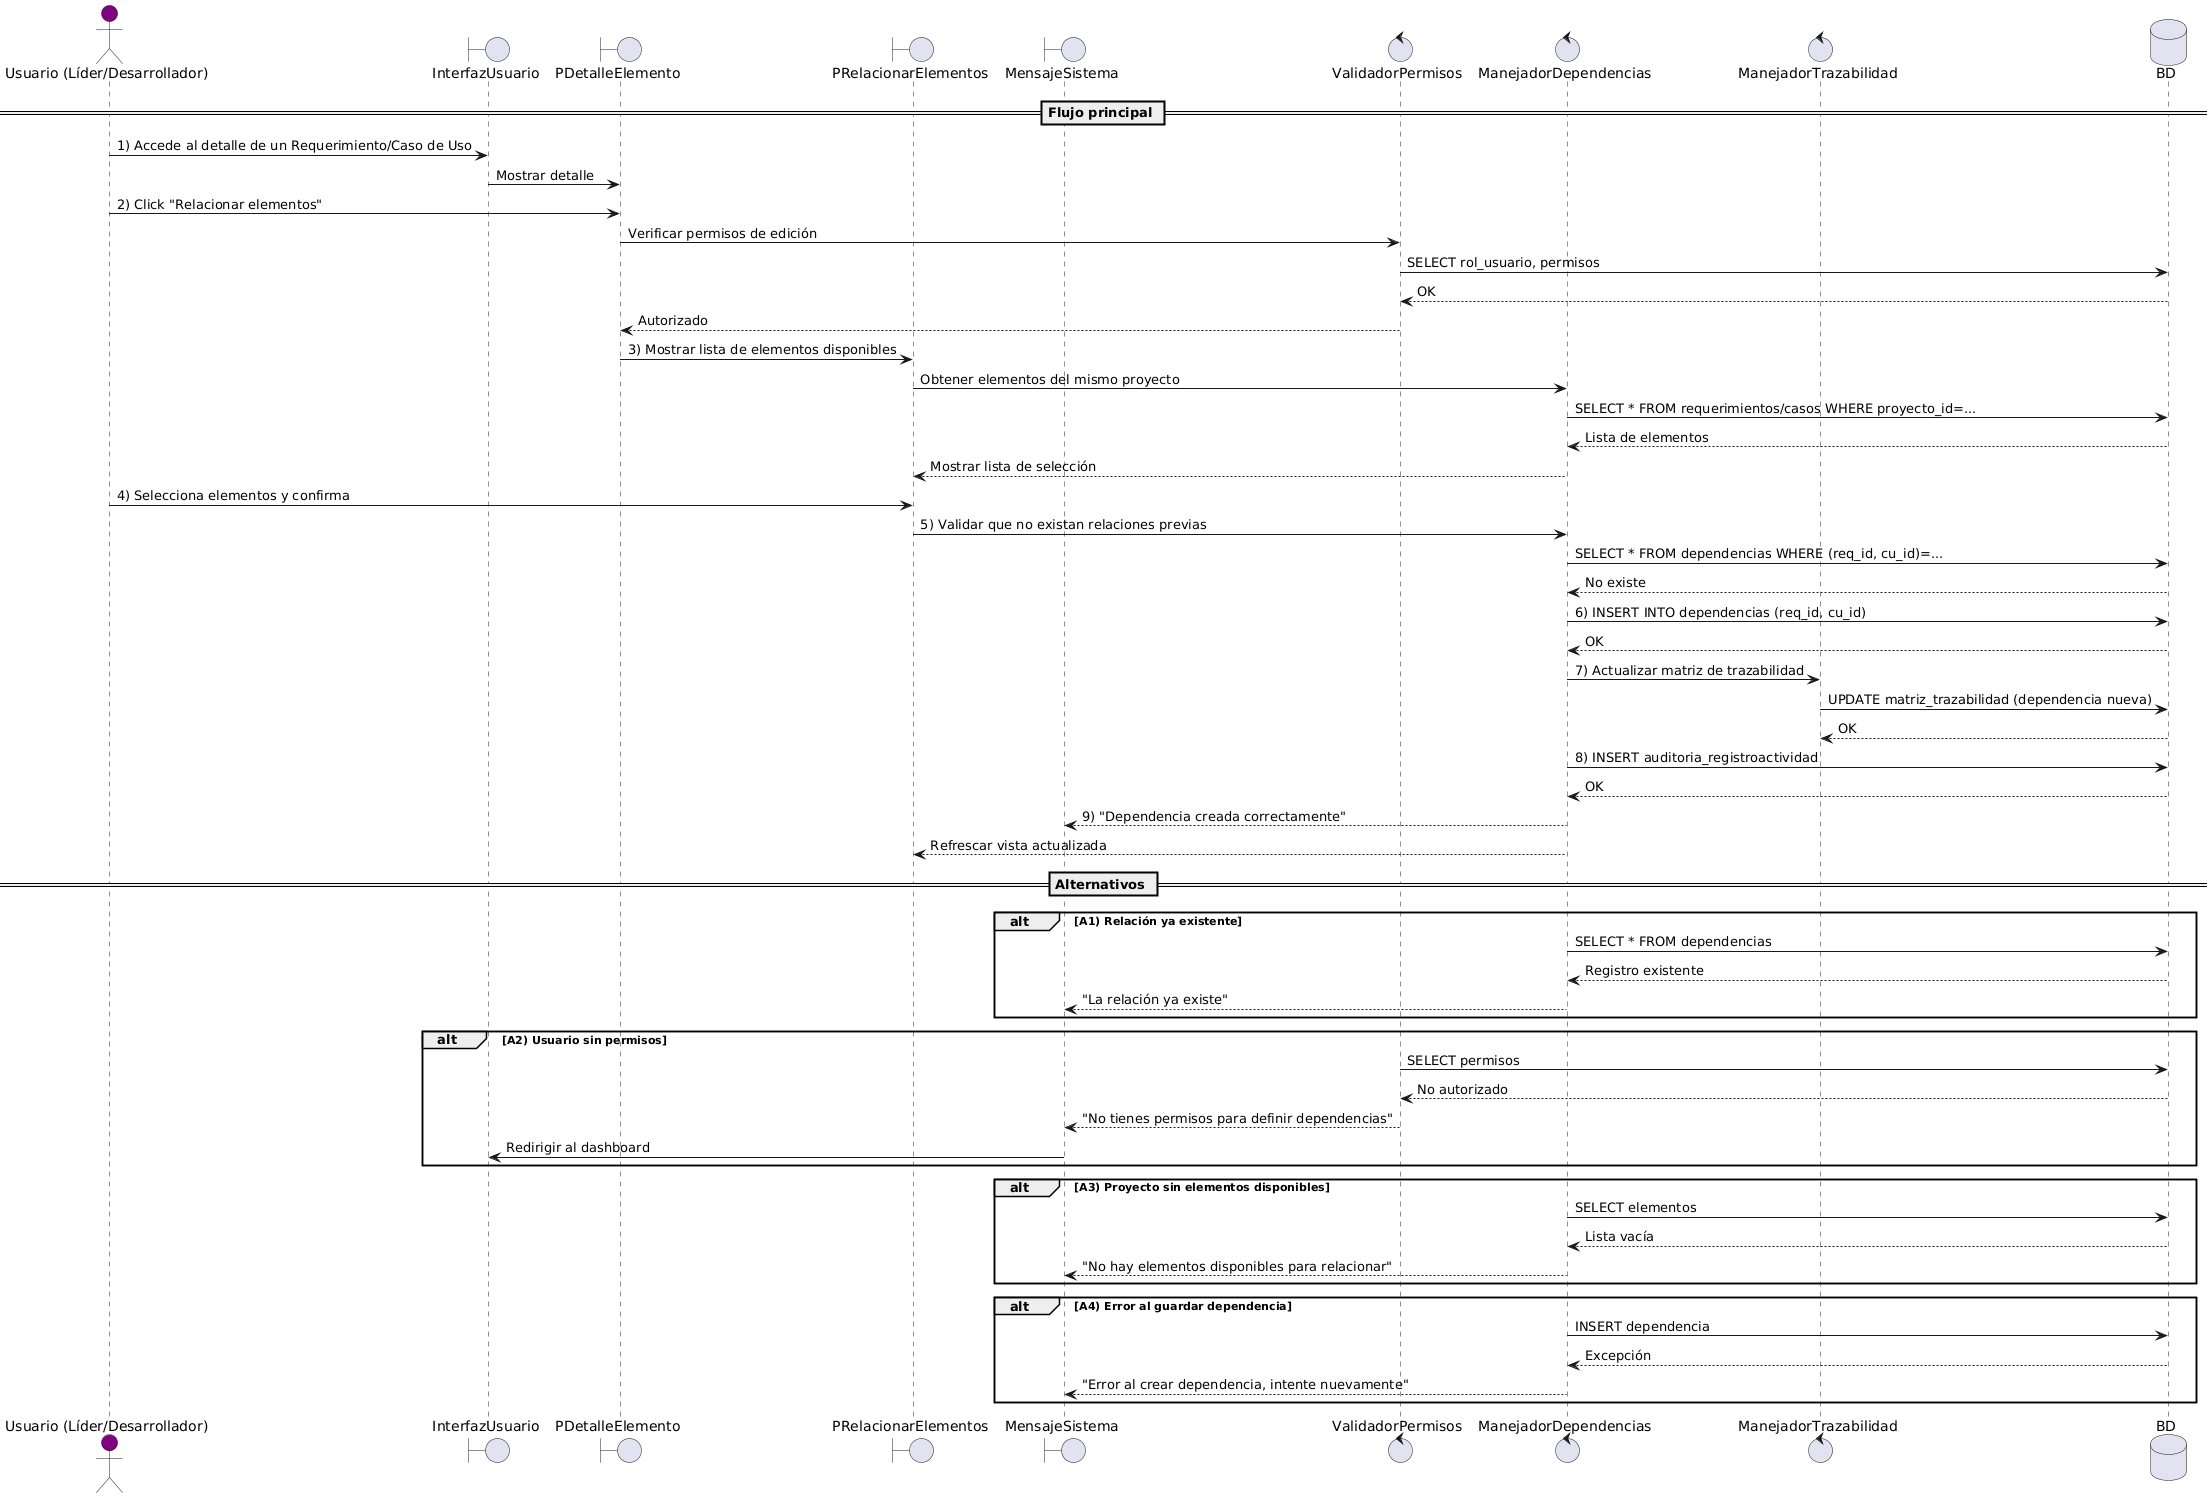

The diagram above was rendered by PlantUML. Its source (embedded in the PNG):
@startuml
actor "Usuario (Líder/Desarrollador)" as Usuario #purple
boundary InterfazUsuario
boundary PDetalleElemento
boundary PRelacionarElementos
boundary MensajeSistema
control ValidadorPermisos
control ManejadorDependencias
control ManejadorTrazabilidad
database BD

== Flujo principal ==
Usuario -> InterfazUsuario: 1) Accede al detalle de un Requerimiento/Caso de Uso
InterfazUsuario -> PDetalleElemento: Mostrar detalle
Usuario -> PDetalleElemento: 2) Click "Relacionar elementos"

PDetalleElemento -> ValidadorPermisos: Verificar permisos de edición
ValidadorPermisos -> BD: SELECT rol_usuario, permisos
BD --> ValidadorPermisos: OK
ValidadorPermisos --> PDetalleElemento: Autorizado

PDetalleElemento -> PRelacionarElementos: 3) Mostrar lista de elementos disponibles
PRelacionarElementos -> ManejadorDependencias: Obtener elementos del mismo proyecto
ManejadorDependencias -> BD: SELECT * FROM requerimientos/casos WHERE proyecto_id=...
BD --> ManejadorDependencias: Lista de elementos
ManejadorDependencias --> PRelacionarElementos: Mostrar lista de selección

Usuario -> PRelacionarElementos: 4) Selecciona elementos y confirma
PRelacionarElementos -> ManejadorDependencias: 5) Validar que no existan relaciones previas
ManejadorDependencias -> BD: SELECT * FROM dependencias WHERE (req_id, cu_id)=...
BD --> ManejadorDependencias: No existe

ManejadorDependencias -> BD: 6) INSERT INTO dependencias (req_id, cu_id)
BD --> ManejadorDependencias: OK

ManejadorDependencias -> ManejadorTrazabilidad: 7) Actualizar matriz de trazabilidad
ManejadorTrazabilidad -> BD: UPDATE matriz_trazabilidad (dependencia nueva)
BD --> ManejadorTrazabilidad: OK

ManejadorDependencias -> BD: 8) INSERT auditoria_registroactividad
BD --> ManejadorDependencias: OK

ManejadorDependencias --> MensajeSistema: 9) "Dependencia creada correctamente"
ManejadorDependencias --> PRelacionarElementos: Refrescar vista actualizada

== Alternativos ==
alt A1) Relación ya existente
  ManejadorDependencias -> BD: SELECT * FROM dependencias
  BD --> ManejadorDependencias: Registro existente
  ManejadorDependencias --> MensajeSistema: "La relación ya existe"
end

alt A2) Usuario sin permisos
  ValidadorPermisos -> BD: SELECT permisos
  BD --> ValidadorPermisos: No autorizado
  ValidadorPermisos --> MensajeSistema: "No tienes permisos para definir dependencias"
  MensajeSistema -> InterfazUsuario: Redirigir al dashboard
end

alt A3) Proyecto sin elementos disponibles
  ManejadorDependencias -> BD: SELECT elementos
  BD --> ManejadorDependencias: Lista vacía
  ManejadorDependencias --> MensajeSistema: "No hay elementos disponibles para relacionar"
end

alt A4) Error al guardar dependencia
  ManejadorDependencias -> BD: INSERT dependencia
  BD --> ManejadorDependencias: Excepción
  ManejadorDependencias --> MensajeSistema: "Error al crear dependencia, intente nuevamente"
end
@enduml